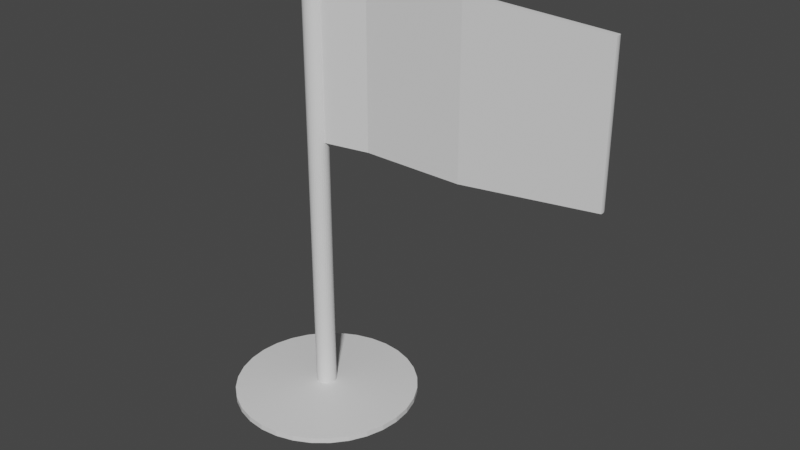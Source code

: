 # Source: Bayrak.blend  (saved by Blender 2.81.16; exported with 4.5.12 LTS)
import bpy
from mathutils import Matrix  # noqa: F401  (used for matrix-valued properties, if any)

bpy.ops.wm.read_factory_settings(use_empty=True)
scene = bpy.context.scene
scene.name = 'Scene'

# ---- collections
col_collection = bpy.data.collections.new('Collection'); scene.collection.children.link(col_collection)

# ---- materials (node trees are filled in below, after node groups)
mat_material_002 = bpy.data.materials.new('Material.002')
mat_material_002.use_transparent_shadow = False
mat_material_001 = bpy.data.materials.new('Material.001')
mat_material_001.use_transparent_shadow = False

# ---- material node trees
mat_material_002.use_nodes = True; mat_material_002.node_tree.nodes.clear()
_N = mat_material_002.node_tree.nodes; _L = mat_material_002.node_tree.links
n0 = _N.new('ShaderNodeOutputMaterial'); n0.name = 'Material Output'; n0.location = (300, 300)
n1 = _N.new('ShaderNodeBsdfPrincipled'); n1.name = 'Principled BSDF'; n1.location = (10, 300)
n1.distribution = 'GGX'
n1.subsurface_method = 'BURLEY'
n1.inputs[3].default_value = 1.45
n1.inputs[27].default_value = (0.0, 0.0, 0.0, 1.0)
n1.inputs[28].default_value = 1.0
_L.new(n1.outputs[0], n0.inputs[0])
n0.is_active_output = True
mat_material_001.use_nodes = True; mat_material_001.node_tree.nodes.clear()
_N = mat_material_001.node_tree.nodes; _L = mat_material_001.node_tree.links
n0 = _N.new('ShaderNodeOutputMaterial'); n0.name = 'Material Output'; n0.location = (300, 300)
n1 = _N.new('ShaderNodeBsdfPrincipled'); n1.name = 'Principled BSDF'; n1.location = (10, 300)
n1.distribution = 'GGX'
n1.subsurface_method = 'BURLEY'
n1.inputs[3].default_value = 1.45
n1.inputs[27].default_value = (0.0, 0.0, 0.0, 1.0)
n1.inputs[28].default_value = 1.0
_L.new(n1.outputs[0], n0.inputs[0])
n0.is_active_output = True

# ---- world
world_world = bpy.data.worlds.new('World'); scene.world = world_world
world_world.use_nodes = True; world_world.node_tree.nodes.clear()
_N = world_world.node_tree.nodes; _L = world_world.node_tree.links
n0 = _N.new('ShaderNodeOutputWorld'); n0.name = 'World Output'; n0.location = (300, 300)
n1 = _N.new('ShaderNodeBackground'); n1.name = 'Background'; n1.location = (10, 300)
n1.inputs[0].default_value = (0.05088, 0.05088, 0.05088, 1.0)
_L.new(n1.outputs[0], n0.inputs[0])
n0.is_active_output = True
world_world.color = (0.05088, 0.05088, 0.05088)
world_world.use_sun_shadow = False
world_world.sun_shadow_jitter_overblur = 0.0

# ---- meshes
me_cylinder = bpy.data.meshes.new('Cylinder')
me_cylinder.from_pydata([(0.0, 1.0, 1.0), (0.1951, 0.9808, 1.0), (0.3827, 0.9239, 1.0), (0.5556, 0.8315, 1.0), (0.7071, 0.7071, 1.0), (0.8315, 0.5556, 1.0), (0.9239, 0.3827, 1.0), (0.9808, 0.1951, 1.0), (1.0, 7.55e-08, 1.0), (0.9808, -0.1951, 1.0), (0.9239, -0.3827, 1.0), (0.8315, -0.5556, 1.0), (0.7071, -0.7071, 1.0), (0.5556, -0.8315, 1.0), (0.3827, -0.9239, 1.0), (0.1951, -0.9808, 1.0), (-3.258e-07, -1.0, 1.0), (-0.1951, -0.9808, 1.0), (-0.3827, -0.9239, 1.0), (-0.5556, -0.8315, 1.0), (-0.7071, -0.7071, 1.0), (-0.8315, -0.5556, 1.0), (-0.9239, -0.3827, 1.0), (-0.9808, -0.1951, 1.0), (-1.0, 9.656e-07, 1.0), (-0.9808, 0.1951, 1.0), (-0.9239, 0.3827, 1.0), (-0.8315, 0.5556, 1.0), (-0.7071, 0.7071, 1.0), (-0.5556, 0.8315, 1.0), (-0.3827, 0.9239, 1.0), (-0.1951, 0.9808, 1.0), (0.0, 1.0, 0.4076), (0.1951, 0.9808, 0.4076), (0.3827, 0.9239, 0.4076), (0.5556, 0.8315, 0.4076), (0.7071, 0.7071, 0.4076), (0.8315, 0.5556, 0.4076), (0.9239, 0.3827, 0.4076), (0.9808, 0.1951, 0.4076), (1.0, 7.55e-08, 0.4076), (0.9808, -0.1951, 0.4076), (0.9239, -0.3827, 0.4076), (0.8315, -0.5556, 0.4076), (0.7071, -0.7071, 0.4076), (0.5556, -0.8315, 0.4076), (0.3827, -0.9239, 0.4076), (0.1951, -0.9808, 0.4076), (-3.258e-07, -1.0, 0.4076), (-0.1951, -0.9808, 0.4076), (-0.3827, -0.9239, 0.4076), (-0.5556, -0.8315, 0.4076), (-0.7071, -0.7071, 0.4076), (-0.8315, -0.5556, 0.4076), (-0.9239, -0.3827, 0.4076), (-0.9808, -0.1951, 0.4076), (-1.0, 9.656e-07, 0.4076), (-0.9808, 0.1951, 0.4076), (-0.9239, 0.3827, 0.4076), (-0.8315, 0.5556, 0.4076), (-0.7071, 0.7071, 0.4076), (-0.5556, 0.8315, 0.4076), (-0.3827, 0.9239, 0.4076), (-0.1951, 0.9808, 0.4076), (0.1951, 0.9808, -0.5543), (0.3827, 0.9239, -0.5543), (0.5556, 0.8315, -0.5543), (0.7071, 0.7071, -0.5543), (0.8315, 0.5556, -0.5543), (0.9239, 0.3827, -0.5543), (0.9808, 0.1951, -0.5543), (1.0, 7.55e-08, -0.5543), (0.9808, -0.1951, -0.5543), (0.9239, -0.3827, -0.5543), (0.8315, -0.5556, -0.5543), (0.7071, -0.7071, -0.5543), (0.5556, -0.8315, -0.5543), (0.3827, -0.9239, -0.5543), (0.1951, -0.9808, -0.5543), (-3.258e-07, -1.0, -0.5543), (-0.1951, -0.9808, -0.5543), (-0.3827, -0.9239, -0.5543), (-0.5556, -0.8315, -0.5543), (-0.7071, -0.7071, -0.5543), (-0.8315, -0.5556, -0.5543), (-0.9239, -0.3827, -0.5543), (-0.9808, -0.1951, -0.5543), (-1.0, 9.656e-07, -0.5543), (-0.9808, 0.1951, -0.5543), (-0.9239, 0.3827, -0.5543), (-0.8315, 0.5556, -0.5543), (-0.7071, 0.7071, -0.5543), (-0.5556, 0.8315, -0.5543), (-0.3827, 0.9239, -0.5543), (-0.1951, 0.9808, -0.5543), (0.0, 1.0, -0.5543), (-1.098e-06, 9.187, -0.5934), (1.792, 9.01, -0.5934), (3.516, 8.487, -0.5934), (5.104, 7.639, -0.5934), (6.496, 6.496, -0.5934), (7.639, 5.104, -0.5934), (8.487, 3.516, -0.5934), (9.01, 1.792, -0.5934), (9.187, -1.942e-06, -0.5934), (9.01, -1.792, -0.5934), (8.487, -3.516, -0.5934), (7.639, -5.104, -0.5934), (6.496, -6.496, -0.5934), (5.104, -7.639, -0.5934), (3.516, -8.487, -0.5934), (1.792, -9.01, -0.5934), (-4.091e-06, -9.187, -0.5934), (-1.792, -9.01, -0.5934), (-3.516, -8.487, -0.5934), (-5.104, -7.639, -0.5934), (-6.496, -6.496, -0.5934), (-7.639, -5.104, -0.5934), (-8.487, -3.516, -0.5934), (-9.01, -1.792, -0.5934), (-9.187, 6.236e-06, -0.5934), (-9.01, 1.792, -0.5934), (-8.487, 3.516, -0.5934), (-7.639, 5.104, -0.5934), (-6.496, 6.496, -0.5934), (-5.104, 7.639, -0.5934), (-3.516, 8.487, -0.5934), (-1.792, 9.01, -0.5934), (1.792, 9.01, -0.5738), (3.516, 8.487, -0.5738), (5.104, 7.639, -0.5738), (6.496, 6.496, -0.5738), (7.639, 5.104, -0.5738), (8.487, 3.516, -0.5738), (9.01, 1.792, -0.5738), (9.187, -1.942e-06, -0.5738), (9.01, -1.792, -0.5738), (8.487, -3.516, -0.5738), (7.639, -5.104, -0.5738), (6.496, -6.496, -0.5738), (5.104, -7.639, -0.5738), (3.516, -8.487, -0.5738), (1.792, -9.01, -0.5738), (-4.091e-06, -9.187, -0.5738), (-1.792, -9.01, -0.5738), (-3.516, -8.487, -0.5738), (-5.104, -7.639, -0.5738), (-6.496, -6.496, -0.5738), (-7.639, -5.104, -0.5738), (-8.487, -3.516, -0.5738), (-9.01, -1.792, -0.5738), (-9.187, 6.236e-06, -0.5738), (-9.01, 1.792, -0.5738), (-8.487, 3.516, -0.5738), (-7.639, 5.104, -0.5738), (-6.496, 6.496, -0.5738), (-5.104, 7.639, -0.5738), (-3.516, 8.487, -0.5738), (-1.792, 9.01, -0.5738), (-1.098e-06, 9.187, -0.5738), (0.9239, 0.3827, 1.0), (0.9808, 0.1951, 1.0), (1.0, 7.55e-08, 1.0), (0.9808, -0.1951, 1.0), (0.9239, 0.3827, 0.4076), (0.9808, 0.1951, 0.4076), (1.0, 7.55e-08, 0.4076), (0.9808, -0.1951, 0.4076), (28.36, 2.044, 0.964), (28.42, 1.857, 0.964), (28.44, 1.662, 0.964), (28.42, 1.467, 0.964), (28.36, 2.044, 0.4437), (28.42, 1.857, 0.4437), (28.44, 1.662, 0.4437), (28.42, 1.467, 0.4437), (5.439, 0.6358, 1.0), (5.439, 0.6358, 0.4076), (5.458, 0.8309, 1.0), (5.439, 1.026, 0.4076), (5.458, 0.8309, 0.4076), (5.439, 1.026, 1.0), (5.382, 1.214, 1.0), (5.382, 1.214, 0.4076), (15.45, 0.4503, 0.4076), (15.45, 0.8405, 0.4076), (15.45, 0.8405, 1.0), (15.45, 0.4503, 1.0), (15.46, 0.6454, 1.0), (15.46, 0.6454, 0.4076), (15.39, 1.028, 1.0), (15.39, 1.028, 0.4076)], [], [(32, 0, 1, 33), (33, 1, 2, 34), (34, 2, 3, 35), (35, 3, 4, 36), (36, 4, 5, 37), (37, 5, 6, 38), (41, 9, 10, 42), (42, 10, 11, 43), (43, 11, 12, 44), (44, 12, 13, 45), (45, 13, 14, 46), (46, 14, 15, 47), (47, 15, 16, 48), (48, 16, 17, 49), (49, 17, 18, 50), (50, 18, 19, 51), (51, 19, 20, 52), (52, 20, 21, 53), (53, 21, 22, 54), (54, 22, 23, 55), (55, 23, 24, 56), (56, 24, 25, 57), (57, 25, 26, 58), (58, 26, 27, 59), (59, 27, 28, 60), (60, 28, 29, 61), (61, 29, 30, 62), (1, 0, 31, 30, 29, 28, 27, 26, 25, 24, 23, 22, 21, 20, 19, 18, 17, 16, 15, 14, 13, 12, 11, 10, 9, 8, 7, 6, 5, 4, 3, 2), (62, 30, 31, 63), (63, 31, 0, 32), (94, 63, 32, 95), (93, 62, 63, 94), (92, 61, 62, 93), (91, 60, 61, 92), (90, 59, 60, 91), (89, 58, 59, 90), (88, 57, 58, 89), (87, 56, 57, 88), (86, 55, 56, 87), (85, 54, 55, 86), (84, 53, 54, 85), (83, 52, 53, 84), (82, 51, 52, 83), (81, 50, 51, 82), (80, 49, 50, 81), (79, 48, 49, 80), (78, 47, 48, 79), (77, 46, 47, 78), (76, 45, 46, 77), (75, 44, 45, 76), (74, 43, 44, 75), (73, 42, 43, 74), (72, 41, 42, 73), (71, 40, 41, 72), (70, 39, 40, 71), (69, 38, 39, 70), (68, 37, 38, 69), (67, 36, 37, 68), (66, 35, 36, 67), (65, 34, 35, 66), (64, 33, 34, 65), (95, 32, 33, 64), (72, 73, 137, 136), (85, 86, 150, 149), (71, 72, 136, 135), (84, 85, 149, 148), (70, 71, 135, 134), (83, 84, 148, 147), (69, 70, 134, 133), (82, 83, 147, 146), (68, 69, 133, 132), (81, 82, 146, 145), (94, 95, 159, 158), (67, 68, 132, 131), (80, 81, 145, 144), (93, 94, 158, 157), (66, 67, 131, 130), (79, 80, 144, 143), (92, 93, 157, 156), (65, 66, 130, 129), (78, 79, 143, 142), (91, 92, 156, 155), (64, 65, 129, 128), (77, 78, 142, 141), (90, 91, 155, 154), (95, 64, 128, 159), (76, 77, 141, 140), (89, 90, 154, 153), (75, 76, 140, 139), (88, 89, 153, 152), (74, 75, 139, 138), (87, 88, 152, 151), (73, 74, 138, 137), (86, 87, 151, 150), (96, 97, 98, 99, 100, 101, 102, 103, 104, 105, 106, 107, 108, 109, 110, 111, 112, 113, 114, 115, 116, 117, 118, 119, 120, 121, 122, 123, 124, 125, 126, 127), (96, 159, 128, 97), (97, 128, 129, 98), (98, 129, 130, 99), (99, 130, 131, 100), (100, 131, 132, 101), (101, 132, 133, 102), (102, 133, 134, 103), (103, 134, 135, 104), (104, 135, 136, 105), (105, 136, 137, 106), (106, 137, 138, 107), (107, 138, 139, 108), (108, 139, 140, 109), (109, 140, 141, 110), (110, 141, 142, 111), (111, 142, 143, 112), (112, 143, 144, 113), (113, 144, 145, 114), (114, 145, 146, 115), (115, 146, 147, 116), (116, 147, 148, 117), (117, 148, 149, 118), (118, 149, 150, 119), (119, 150, 151, 120), (120, 151, 152, 121), (121, 152, 153, 122), (122, 153, 154, 123), (123, 154, 155, 124), (124, 155, 156, 125), (125, 156, 157, 126), (126, 157, 158, 127), (127, 158, 159, 96), (189, 185, 173, 174), (188, 187, 171, 170), (187, 184, 175, 171), (172, 168, 169, 173), (173, 169, 170, 174), (174, 170, 171, 175), (190, 186, 169, 168), (191, 190, 168, 172), (186, 188, 170, 169), (185, 191, 172, 173), (184, 189, 174, 175), (167, 166, 180, 177), (165, 164, 183, 179), (161, 162, 178, 181), (164, 160, 182, 183), (160, 161, 181, 182), (163, 167, 177, 176), (162, 163, 176, 178), (166, 165, 179, 180), (177, 180, 189, 184), (179, 183, 191, 185), (181, 178, 188, 186), (183, 182, 190, 191), (182, 181, 186, 190), (176, 177, 184, 187), (178, 176, 187, 188), (180, 179, 185, 189)])
me_cylinder.polygons.foreach_set('material_index', [0, 0, 0, 0, 0, 0, 0, 0, 0, 0, 0, 0, 0, 0, 0, 0, 0, 0, 0, 0, 0, 0, 0, 0, 0, 0, 0, 0, 0, 0, 0, 0, 0, 0, 0, 0, 0, 0, 0, 0, 0, 0, 0, 0, 0, 0, 0, 0, 0, 0, 0, 0, 0, 0, 0, 0, 0, 0, 0, 0, 0, 0, 0, 0, 0, 0, 0, 0, 0, 0, 0, 0, 0, 0, 0, 0, 0, 0, 0, 0, 0, 0, 0, 0, 0, 0, 0, 0, 0, 0, 0, 0, 0, 0, 0, 0, 0, 0, 0, 0, 0, 0, 0, 0, 0, 0, 0, 0, 0, 0, 0, 0, 0, 0, 0, 0, 0, 0, 0, 0, 0, 0, 0, 0, 0, 0, 0, 1, 1, 1, 1, 1, 1, 1, 1, 1, 1, 1, 1, 1, 1, 1, 1, 1, 1, 1, 1, 1, 1, 1, 1, 1, 1, 1])
_uv = me_cylinder.uv_layers.new(name='UVMap')
_uv.uv.foreach_set('vector', [1.0, 0.75, 1.0, 1.0, 0.9688, 1.0, 0.9688, 0.75, 0.9688, 0.75, 0.9688, 1.0, 0.9375, 1.0, 0.9375, 0.75, 0.9375, 0.75, 0.9375, 1.0, 0.9062, 1.0, 0.9062, 0.75, 0.9062, 0.75, 0.9062, 1.0, 0.875, 1.0, 0.875, 0.75, 0.875, 0.75, 0.875, 1.0, 0.8438, 1.0, 0.8438, 0.75, 0.8438, 0.75, 0.8438, 1.0, 0.8125, 1.0, 0.8125, 0.75, 0.7188, 0.75, 0.7188, 1.0, 0.6875, 1.0, 0.6875, 0.75, 0.6875, 0.75, 0.6875, 1.0, 0.6562, 1.0, 0.6562, 0.75, 0.6562, 0.75, 0.6562, 1.0, 0.625, 1.0, 0.625, 0.75, 0.625, 0.75, 0.625, 1.0, 0.5938, 1.0, 0.5938, 0.75, 0.5938, 0.75, 0.5938, 1.0, 0.5625, 1.0, 0.5625, 0.75, 0.5625, 0.75, 0.5625, 1.0, 0.5312, 1.0, 0.5312, 0.75, 0.5312, 0.75, 0.5312, 1.0, 0.5, 1.0, 0.5, 0.75, 0.5, 0.75, 0.5, 1.0, 0.4688, 1.0, 0.4688, 0.75, 0.4688, 0.75, 0.4688, 1.0, 0.4375, 1.0, 0.4375, 0.75, 0.4375, 0.75, 0.4375, 1.0, 0.4062, 1.0, 0.4062, 0.75, 0.4062, 0.75, 0.4062, 1.0, 0.375, 1.0, 0.375, 0.75, 0.375, 0.75, 0.375, 1.0, 0.3438, 1.0, 0.3438, 0.75, 0.3438, 0.75, 0.3438, 1.0, 0.3125, 1.0, 0.3125, 0.75, 0.3125, 0.75, 0.3125, 1.0, 0.2812, 1.0, 0.2812, 0.75, 0.2812, 0.75, 0.2812, 1.0, 0.25, 1.0, 0.25, 0.75, 0.25, 0.75, 0.25, 1.0, 0.2188, 1.0, 0.2188, 0.75, 0.2188, 0.75, 0.2188, 1.0, 0.1875, 1.0, 0.1875, 0.75, 0.1875, 0.75, 0.1875, 1.0, 0.1562, 1.0, 0.1562, 0.75, 0.1562, 0.75, 0.1562, 1.0, 0.125, 1.0, 0.125, 0.75, 0.125, 0.75, 0.125, 1.0, 0.09375, 1.0, 0.09375, 0.75, 0.09375, 0.75, 0.09375, 1.0, 0.0625, 1.0, 0.0625, 0.75, 0.2968, 0.4854, 0.25, 0.49, 0.2032, 0.4854, 0.1582, 0.4717, 0.1167, 0.4496, 0.08029, 0.4197, 0.05045, 0.3833, 0.02827, 0.3418, 0.01461, 0.2968, 0.01, 0.25, 0.01461, 0.2032, 0.02827, 0.1582, 0.05045, 0.1167, 0.08029, 0.08029, 0.1167, 0.05045, 0.1582, 0.02827, 0.2032, 0.01461, 0.25, 0.01, 0.2968, 0.01461, 0.3418, 0.02827, 0.3833, 0.05045, 0.4197, 0.08029, 0.4496, 0.1167, 0.4717, 0.1582, 0.4854, 0.2032, 0.49, 0.25, 0.4854, 0.2968, 0.4717, 0.3418, 0.4496, 0.3833, 0.4197, 0.4197, 0.3833, 0.4496, 0.3418, 0.4717, 0.0625, 0.75, 0.0625, 1.0, 0.03125, 1.0, 0.03125, 0.75, 0.03125, 0.75, 0.03125, 1.0, 0.0, 1.0, 0.0, 0.75, 0.03125, 0.5086, 0.03125, 0.75, 0.0, 0.75, 0.0, 0.5086, 0.0625, 0.5086, 0.0625, 0.75, 0.03125, 0.75, 0.03125, 0.5086, 0.09375, 0.5086, 0.09375, 0.75, 0.0625, 0.75, 0.0625, 0.5086, 0.125, 0.5086, 0.125, 0.75, 0.09375, 0.75, 0.09375, 0.5086, 0.1562, 0.5086, 0.1562, 0.75, 0.125, 0.75, 0.125, 0.5086, 0.1875, 0.5086, 0.1875, 0.75, 0.1562, 0.75, 0.1562, 0.5086, 0.2188, 0.5086, 0.2188, 0.75, 0.1875, 0.75, 0.1875, 0.5086, 0.25, 0.5086, 0.25, 0.75, 0.2188, 0.75, 0.2188, 0.5086, 0.2812, 0.5086, 0.2812, 0.75, 0.25, 0.75, 0.25, 0.5086, 0.3125, 0.5086, 0.3125, 0.75, 0.2812, 0.75, 0.2812, 0.5086, 0.3438, 0.5086, 0.3438, 0.75, 0.3125, 0.75, 0.3125, 0.5086, 0.375, 0.5086, 0.375, 0.75, 0.3438, 0.75, 0.3438, 0.5086, 0.4062, 0.5086, 0.4062, 0.75, 0.375, 0.75, 0.375, 0.5086, 0.4375, 0.5086, 0.4375, 0.75, 0.4062, 0.75, 0.4062, 0.5086, 0.4688, 0.5086, 0.4688, 0.75, 0.4375, 0.75, 0.4375, 0.5086, 0.5, 0.5086, 0.5, 0.75, 0.4688, 0.75, 0.4688, 0.5086, 0.5312, 0.5086, 0.5312, 0.75, 0.5, 0.75, 0.5, 0.5086, 0.5625, 0.5086, 0.5625, 0.75, 0.5312, 0.75, 0.5312, 0.5086, 0.5938, 0.5086, 0.5938, 0.75, 0.5625, 0.75, 0.5625, 0.5086, 0.625, 0.5086, 0.625, 0.75, 0.5938, 0.75, 0.5938, 0.5086, 0.6562, 0.5086, 0.6562, 0.75, 0.625, 0.75, 0.625, 0.5086, 0.6875, 0.5086, 0.6875, 0.75, 0.6562, 0.75, 0.6562, 0.5086, 0.7188, 0.5086, 0.7188, 0.75, 0.6875, 0.75, 0.6875, 0.5086, 0.75, 0.5086, 0.75, 0.75, 0.7188, 0.75, 0.7188, 0.5086, 0.7812, 0.5086, 0.7812, 0.75, 0.75, 0.75, 0.75, 0.5086, 0.8125, 0.5086, 0.8125, 0.75, 0.7812, 0.75, 0.7812, 0.5086, 0.8438, 0.5086, 0.8438, 0.75, 0.8125, 0.75, 0.8125, 0.5086, 0.875, 0.5086, 0.875, 0.75, 0.8438, 0.75, 0.8438, 0.5086, 0.9063, 0.5086, 0.9062, 0.75, 0.875, 0.75, 0.875, 0.5086, 0.9375, 0.5086, 0.9375, 0.75, 0.9062, 0.75, 0.9063, 0.5086, 0.9688, 0.5086, 0.9688, 0.75, 0.9375, 0.75, 0.9375, 0.5086, 1.0, 0.5086, 1.0, 0.75, 0.9688, 0.75, 0.9688, 0.5086, 0.7188, 0.5086, 0.6875, 0.5086, 0.6875, 0.5086, 0.7188, 0.5086, 0.3125, 0.5086, 0.2812, 0.5086, 0.2812, 0.5086, 0.3125, 0.5086, 0.75, 0.5086, 0.7188, 0.5086, 0.7188, 0.5086, 0.75, 0.5086, 0.3438, 0.5086, 0.3125, 0.5086, 0.3125, 0.5086, 0.3438, 0.5086, 0.7812, 0.5086, 0.75, 0.5086, 0.75, 0.5086, 0.7812, 0.5086, 0.375, 0.5086, 0.3438, 0.5086, 0.3438, 0.5086, 0.375, 0.5086, 0.8125, 0.5086, 0.7812, 0.5086, 0.7812, 0.5086, 0.8125, 0.5086, 0.4062, 0.5086, 0.375, 0.5086, 0.375, 0.5086, 0.4062, 0.5086, 0.8438, 0.5086, 0.8125, 0.5086, 0.8125, 0.5086, 0.8438, 0.5086, 0.4375, 0.5086, 0.4062, 0.5086, 0.4062, 0.5086, 0.4375, 0.5086, 0.03125, 0.5086, 0.0, 0.5086, 0.0, 0.5086, 0.03125, 0.5086, 0.875, 0.5086, 0.8438, 0.5086, 0.8438, 0.5086, 0.875, 0.5086, 0.4688, 0.5086, 0.4375, 0.5086, 0.4375, 0.5086, 0.4688, 0.5086, 0.0625, 0.5086, 0.03125, 0.5086, 0.03125, 0.5086, 0.0625, 0.5086, 0.9063, 0.5086, 0.875, 0.5086, 0.875, 0.5086, 0.9063, 0.5086, 0.5, 0.5086, 0.4688, 0.5086, 0.4688, 0.5086, 0.5, 0.5086, 0.09375, 0.5086, 0.0625, 0.5086, 0.0625, 0.5086, 0.09375, 0.5086, 0.9375, 0.5086, 0.9063, 0.5086, 0.9063, 0.5086, 0.9375, 0.5086, 0.5312, 0.5086, 0.5, 0.5086, 0.5, 0.5086, 0.5312, 0.5086, 0.125, 0.5086, 0.09375, 0.5086, 0.09375, 0.5086, 0.125, 0.5086, 0.9688, 0.5086, 0.9375, 0.5086, 0.9375, 0.5086, 0.9688, 0.5086, 0.5625, 0.5086, 0.5312, 0.5086, 0.5312, 0.5086, 0.5625, 0.5086, 0.1562, 0.5086, 0.125, 0.5086, 0.125, 0.5086, 0.1562, 0.5086, 1.0, 0.5086, 0.9688, 0.5086, 0.9688, 0.5086, 1.0, 0.5086, 0.5938, 0.5086, 0.5625, 0.5086, 0.5625, 0.5086, 0.5938, 0.5086, 0.1875, 0.5086, 0.1562, 0.5086, 0.1562, 0.5086, 0.1875, 0.5086, 0.625, 0.5086, 0.5938, 0.5086, 0.5938, 0.5086, 0.625, 0.5086, 0.2188, 0.5086, 0.1875, 0.5086, 0.1875, 0.5086, 0.2188, 0.5086, 0.6562, 0.5086, 0.625, 0.5086, 0.625, 0.5086, 0.6562, 0.5086, 0.25, 0.5086, 0.2188, 0.5086, 0.2188, 0.5086, 0.25, 0.5086, 0.6875, 0.5086, 0.6562, 0.5086, 0.6562, 0.5086, 0.6875, 0.5086, 0.2812, 0.5086, 0.25, 0.5086, 0.25, 0.5086, 0.2812, 0.5086, 0.75, 0.49, 0.7968, 0.4854, 0.8418, 0.4717, 0.8833, 0.4496, 0.9197, 0.4197, 0.9496, 0.3833, 0.9717, 0.3418, 0.9854, 0.2968, 0.99, 0.25, 0.9854, 0.2032, 0.9717, 0.1582, 0.9496, 0.1167, 0.9197, 0.08029, 0.8833, 0.05045, 0.8418, 0.02827, 0.7968, 0.01461, 0.75, 0.01, 0.7032, 0.01461, 0.6582, 0.02827, 0.6167, 0.05045, 0.5803, 0.08029, 0.5504, 0.1167, 0.5283, 0.1582, 0.5146, 0.2032, 0.51, 0.25, 0.5146, 0.2968, 0.5283, 0.3418, 0.5504, 0.3833, 0.5803, 0.4197, 0.6167, 0.4496, 0.6582, 0.4717, 0.7032, 0.4854, 1.0, 0.5, 1.0, 0.5086, 0.9688, 0.5086, 0.9688, 0.5, 0.9688, 0.5, 0.9688, 0.5086, 0.9375, 0.5086, 0.9375, 0.5, 0.9375, 0.5, 0.9375, 0.5086, 0.9063, 0.5086, 0.9062, 0.5, 0.9062, 0.5, 0.9063, 0.5086, 0.875, 0.5086, 0.875, 0.5, 0.875, 0.5, 0.875, 0.5086, 0.8438, 0.5086, 0.8438, 0.5, 0.8438, 0.5, 0.8438, 0.5086, 0.8125, 0.5086, 0.8125, 0.5, 0.8125, 0.5, 0.8125, 0.5086, 0.7812, 0.5086, 0.7812, 0.5, 0.7812, 0.5, 0.7812, 0.5086, 0.75, 0.5086, 0.75, 0.5, 0.75, 0.5, 0.75, 0.5086, 0.7188, 0.5086, 0.7188, 0.5, 0.7188, 0.5, 0.7188, 0.5086, 0.6875, 0.5086, 0.6875, 0.5, 0.6875, 0.5, 0.6875, 0.5086, 0.6562, 0.5086, 0.6562, 0.5, 0.6562, 0.5, 0.6562, 0.5086, 0.625, 0.5086, 0.625, 0.5, 0.625, 0.5, 0.625, 0.5086, 0.5938, 0.5086, 0.5938, 0.5, 0.5938, 0.5, 0.5938, 0.5086, 0.5625, 0.5086, 0.5625, 0.5, 0.5625, 0.5, 0.5625, 0.5086, 0.5312, 0.5086, 0.5312, 0.5, 0.5312, 0.5, 0.5312, 0.5086, 0.5, 0.5086, 0.5, 0.5, 0.5, 0.5, 0.5, 0.5086, 0.4688, 0.5086, 0.4688, 0.5, 0.4688, 0.5, 0.4688, 0.5086, 0.4375, 0.5086, 0.4375, 0.5, 0.4375, 0.5, 0.4375, 0.5086, 0.4062, 0.5086, 0.4062, 0.5, 0.4062, 0.5, 0.4062, 0.5086, 0.375, 0.5086, 0.375, 0.5, 0.375, 0.5, 0.375, 0.5086, 0.3438, 0.5086, 0.3438, 0.5, 0.3438, 0.5, 0.3438, 0.5086, 0.3125, 0.5086, 0.3125, 0.5, 0.3125, 0.5, 0.3125, 0.5086, 0.2812, 0.5086, 0.2812, 0.5, 0.2812, 0.5, 0.2812, 0.5086, 0.25, 0.5086, 0.25, 0.5, 0.25, 0.5, 0.25, 0.5086, 0.2188, 0.5086, 0.2188, 0.5, 0.2188, 0.5, 0.2188, 0.5086, 0.1875, 0.5086, 0.1875, 0.5, 0.1875, 0.5, 0.1875, 0.5086, 0.1562, 0.5086, 0.1562, 0.5, 0.1562, 0.5, 0.1562, 0.5086, 0.125, 0.5086, 0.125, 0.5, 0.125, 0.5, 0.125, 0.5086, 0.09375, 0.5086, 0.09375, 0.5, 0.09375, 0.5, 0.09375, 0.5086, 0.0625, 0.5086, 0.0625, 0.5, 0.0625, 0.5, 0.0625, 0.5086, 0.03125, 0.5086, 0.03125, 0.5, 0.03125, 0.5, 0.03125, 0.5086, 0.0, 0.5086, 0.0, 0.5, 0.75, 0.75, 0.7812, 0.75, 0.7812, 0.75, 0.75, 0.75, 0.49, 0.25, 0.4854, 0.2032, 0.4854, 0.2032, 0.49, 0.25, 0.7188, 1.0, 0.7188, 0.75, 0.7188, 0.75, 0.7188, 1.0, 0.8125, 0.75, 0.8125, 1.0, 0.7812, 1.0, 0.7812, 0.75, 0.7812, 0.75, 0.7812, 1.0, 0.75, 1.0, 0.75, 0.75, 0.75, 0.75, 0.75, 1.0, 0.7188, 1.0, 0.7188, 0.75, 0.4717, 0.3418, 0.4854, 0.2968, 0.4854, 0.2968, 0.4717, 0.3418, 0.8125, 0.75, 0.8125, 1.0, 0.8125, 1.0, 0.8125, 0.75, 0.4854, 0.2968, 0.49, 0.25, 0.49, 0.25, 0.4854, 0.2968, 0.7812, 0.75, 0.8125, 0.75, 0.8125, 0.75, 0.7812, 0.75, 0.7188, 0.75, 0.75, 0.75, 0.75, 0.75, 0.7188, 0.75, 0.7188, 0.75, 0.75, 0.75, 0.75, 0.75, 0.7188, 0.75, 0.7812, 0.75, 0.8125, 0.75, 0.8125, 0.75, 0.7812, 0.75, 0.4854, 0.2968, 0.49, 0.25, 0.49, 0.25, 0.4854, 0.2968, 0.8125, 0.75, 0.8125, 1.0, 0.8125, 1.0, 0.8125, 0.75, 0.4717, 0.3418, 0.4854, 0.2968, 0.4854, 0.2968, 0.4717, 0.3418, 0.7188, 1.0, 0.7188, 0.75, 0.7188, 0.75, 0.7188, 1.0, 0.49, 0.25, 0.4854, 0.2032, 0.4854, 0.2032, 0.49, 0.25, 0.75, 0.75, 0.7812, 0.75, 0.7812, 0.75, 0.75, 0.75, 0.7188, 0.75, 0.75, 0.75, 0.75, 0.75, 0.7188, 0.75, 0.7812, 0.75, 0.8125, 0.75, 0.8125, 0.75, 0.7812, 0.75, 0.4854, 0.2968, 0.49, 0.25, 0.49, 0.25, 0.4854, 0.2968, 0.8125, 0.75, 0.8125, 1.0, 0.8125, 1.0, 0.8125, 0.75, 0.4717, 0.3418, 0.4854, 0.2968, 0.4854, 0.2968, 0.4717, 0.3418, 0.7188, 1.0, 0.7188, 0.75, 0.7188, 0.75, 0.7188, 1.0, 0.49, 0.25, 0.4854, 0.2032, 0.4854, 0.2032, 0.49, 0.25, 0.75, 0.75, 0.7812, 0.75, 0.7812, 0.75, 0.75, 0.75])
me_cylinder.materials.append(mat_material_002)
me_cylinder.materials.append(mat_material_001)
me_cylinder.use_remesh_fix_poles = True
me_cylinder.use_remesh_preserve_attributes = False
me_cylinder.use_mirror_vertex_groups = False
me_cylinder.update()

# ---- objects
ob_cylinder = bpy.data.objects.new('Cylinder', me_cylinder)

# ---- transforms, parenting, visibility, modifiers, constraints
ob_cylinder.location = (0.0, 0.0, 0.0)
ob_cylinder.scale = (0.2105, 0.2105, 5.7)
ob_cylinder.lineart.crease_threshold = 0.0

# ---- collection membership
col_collection.objects.link(ob_cylinder)

# ---- scene / render settings (as saved in the file)
scene.frame_start = 1; scene.frame_end = 250; scene.frame_set(1)
scene.render.engine = 'BLENDER_EEVEE_NEXT'
scene.cycles.use_denoising = False
scene.cycles.samples = 128
scene.cycles.sampling_pattern = 'TABULATED_SOBOL'
scene.cycles.use_adaptive_sampling = False
scene.cycles.use_light_tree = False
scene.view_settings.view_transform = 'Filmic'
bpy.context.view_layer.update()

# ---- added for rendering (the .blend has no active camera and no usable light): camera, sun
cam_auto = bpy.data.cameras.new('AutoCamera')
cam_auto.lens = 50.0
cam_auto.sensor_width = 36.0
cam_auto.clip_end = 1000.0
ob_auto_camera = bpy.data.objects.new('AutoCamera', cam_auto)
scene.collection.objects.link(ob_auto_camera)
ob_auto_camera.location = (13.7364, -14.052, 10.5267)
ob_auto_camera.rotation_euler = (1.09748, -7.21219e-08, 0.694738)
scene.camera = ob_auto_camera
light_auto_sun = bpy.data.lights.new('AutoSun', 'SUN')
light_auto_sun.energy = 3.0
light_auto_sun.angle = 0.0523599
ob_auto_sun = bpy.data.objects.new('AutoSun', light_auto_sun)
scene.collection.objects.link(ob_auto_sun)
ob_auto_sun.rotation_euler = (0.872665, 0.174533, 0.523599)
bpy.context.view_layer.update()

